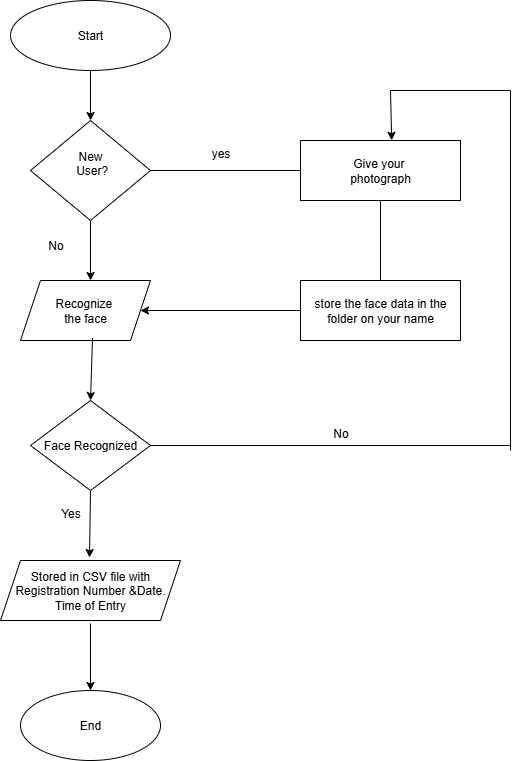

The diagram above was exported from draw.io. Its source (the exported page's mxGraphModel, read from the mxfile embedded in the PNG):
<mxGraphModel dx="1042" dy="562" grid="1" gridSize="10" guides="1" tooltips="1" connect="1" arrows="1" fold="1" page="1" pageScale="1" pageWidth="827" pageHeight="1169" math="0" shadow="0">
  <root>
    <mxCell id="0" />
    <mxCell id="1" parent="0" />
    <mxCell id="Sb3xusgxshIGsuKOzoto-1" value="Start" style="ellipse;whiteSpace=wrap;html=1;" vertex="1" parent="1">
      <mxGeometry x="240" y="10" width="160" height="70" as="geometry" />
    </mxCell>
    <mxCell id="Sb3xusgxshIGsuKOzoto-2" value="New&lt;div&gt;&amp;nbsp;User?&lt;div&gt;&lt;br&gt;&lt;/div&gt;&lt;/div&gt;" style="rhombus;whiteSpace=wrap;html=1;" vertex="1" parent="1">
      <mxGeometry x="260" y="130" width="120" height="100" as="geometry" />
    </mxCell>
    <mxCell id="Sb3xusgxshIGsuKOzoto-3" value="Recognize&amp;nbsp;&lt;div&gt;the face&lt;/div&gt;" style="shape=parallelogram;perimeter=parallelogramPerimeter;whiteSpace=wrap;html=1;fixedSize=1;" vertex="1" parent="1">
      <mxGeometry x="250" y="290" width="130" height="60" as="geometry" />
    </mxCell>
    <mxCell id="Sb3xusgxshIGsuKOzoto-4" value="Face Recognized" style="rhombus;whiteSpace=wrap;html=1;" vertex="1" parent="1">
      <mxGeometry x="260" y="410" width="120" height="90" as="geometry" />
    </mxCell>
    <mxCell id="Sb3xusgxshIGsuKOzoto-5" value="Stored in CSV file with Registration Number &amp;amp;Date.&lt;div&gt;Time of Entry&lt;/div&gt;" style="shape=parallelogram;perimeter=parallelogramPerimeter;whiteSpace=wrap;html=1;fixedSize=1;" vertex="1" parent="1">
      <mxGeometry x="230" y="570" width="180" height="60" as="geometry" />
    </mxCell>
    <mxCell id="Sb3xusgxshIGsuKOzoto-6" value="End" style="ellipse;whiteSpace=wrap;html=1;" vertex="1" parent="1">
      <mxGeometry x="250" y="700" width="140" height="70" as="geometry" />
    </mxCell>
    <mxCell id="Sb3xusgxshIGsuKOzoto-7" value="" style="endArrow=classic;html=1;rounded=0;entryX=0.5;entryY=0;entryDx=0;entryDy=0;exitX=0.5;exitY=1;exitDx=0;exitDy=0;" edge="1" parent="1" source="Sb3xusgxshIGsuKOzoto-1" target="Sb3xusgxshIGsuKOzoto-2">
      <mxGeometry width="50" height="50" relative="1" as="geometry">
        <mxPoint x="220" y="120" as="sourcePoint" />
        <mxPoint x="220" y="170" as="targetPoint" />
      </mxGeometry>
    </mxCell>
    <mxCell id="Sb3xusgxshIGsuKOzoto-9" value="" style="endArrow=classic;html=1;rounded=0;exitX=0.5;exitY=1;exitDx=0;exitDy=0;" edge="1" parent="1" source="Sb3xusgxshIGsuKOzoto-2">
      <mxGeometry width="50" height="50" relative="1" as="geometry">
        <mxPoint x="210" y="290" as="sourcePoint" />
        <mxPoint x="320" y="290" as="targetPoint" />
      </mxGeometry>
    </mxCell>
    <mxCell id="Sb3xusgxshIGsuKOzoto-10" value="" style="endArrow=classic;html=1;rounded=0;entryX=0.5;entryY=0;entryDx=0;entryDy=0;exitX=0.554;exitY=0.957;exitDx=0;exitDy=0;exitPerimeter=0;" edge="1" parent="1" source="Sb3xusgxshIGsuKOzoto-3" target="Sb3xusgxshIGsuKOzoto-4">
      <mxGeometry width="50" height="50" relative="1" as="geometry">
        <mxPoint x="320" y="360" as="sourcePoint" />
        <mxPoint x="290" y="360" as="targetPoint" />
      </mxGeometry>
    </mxCell>
    <mxCell id="Sb3xusgxshIGsuKOzoto-11" value="" style="endArrow=classic;html=1;rounded=0;exitX=0.5;exitY=1;exitDx=0;exitDy=0;" edge="1" parent="1" source="Sb3xusgxshIGsuKOzoto-4">
      <mxGeometry width="50" height="50" relative="1" as="geometry">
        <mxPoint x="220" y="570" as="sourcePoint" />
        <mxPoint x="319" y="567" as="targetPoint" />
      </mxGeometry>
    </mxCell>
    <mxCell id="Sb3xusgxshIGsuKOzoto-12" value="" style="endArrow=classic;html=1;rounded=0;entryX=0.5;entryY=0;entryDx=0;entryDy=0;" edge="1" parent="1" target="Sb3xusgxshIGsuKOzoto-6">
      <mxGeometry width="50" height="50" relative="1" as="geometry">
        <mxPoint x="320" y="633" as="sourcePoint" />
        <mxPoint x="290" y="660" as="targetPoint" />
      </mxGeometry>
    </mxCell>
    <mxCell id="Sb3xusgxshIGsuKOzoto-13" value="Give your&amp;nbsp;&lt;div&gt;photograph&lt;/div&gt;" style="rounded=0;whiteSpace=wrap;html=1;" vertex="1" parent="1">
      <mxGeometry x="530" y="150" width="160" height="60" as="geometry" />
    </mxCell>
    <mxCell id="Sb3xusgxshIGsuKOzoto-15" value="" style="endArrow=none;html=1;rounded=0;entryX=0;entryY=0.5;entryDx=0;entryDy=0;exitX=1;exitY=0.5;exitDx=0;exitDy=0;" edge="1" parent="1" source="Sb3xusgxshIGsuKOzoto-2" target="Sb3xusgxshIGsuKOzoto-13">
      <mxGeometry width="50" height="50" relative="1" as="geometry">
        <mxPoint x="420" y="240" as="sourcePoint" />
        <mxPoint x="470" y="190" as="targetPoint" />
      </mxGeometry>
    </mxCell>
    <mxCell id="Sb3xusgxshIGsuKOzoto-16" value="store the face data in the folder on your name" style="rounded=0;whiteSpace=wrap;html=1;" vertex="1" parent="1">
      <mxGeometry x="530" y="290" width="160" height="60" as="geometry" />
    </mxCell>
    <mxCell id="Sb3xusgxshIGsuKOzoto-17" value="" style="endArrow=classic;html=1;rounded=0;entryX=1;entryY=0.5;entryDx=0;entryDy=0;exitX=0;exitY=0.5;exitDx=0;exitDy=0;" edge="1" parent="1" source="Sb3xusgxshIGsuKOzoto-16" target="Sb3xusgxshIGsuKOzoto-3">
      <mxGeometry width="50" height="50" relative="1" as="geometry">
        <mxPoint x="390" y="390" as="sourcePoint" />
        <mxPoint x="440" y="340" as="targetPoint" />
      </mxGeometry>
    </mxCell>
    <mxCell id="Sb3xusgxshIGsuKOzoto-18" value="" style="endArrow=classic;html=1;rounded=0;entryX=0.57;entryY=-0.003;entryDx=0;entryDy=0;entryPerimeter=0;" edge="1" parent="1" target="Sb3xusgxshIGsuKOzoto-13">
      <mxGeometry width="50" height="50" relative="1" as="geometry">
        <mxPoint x="620" y="100" as="sourcePoint" />
        <mxPoint x="670" y="180" as="targetPoint" />
      </mxGeometry>
    </mxCell>
    <mxCell id="Sb3xusgxshIGsuKOzoto-19" value="" style="endArrow=none;html=1;rounded=0;exitX=1;exitY=0.5;exitDx=0;exitDy=0;" edge="1" parent="1" source="Sb3xusgxshIGsuKOzoto-4">
      <mxGeometry width="50" height="50" relative="1" as="geometry">
        <mxPoint x="500" y="480" as="sourcePoint" />
        <mxPoint x="740" y="455" as="targetPoint" />
      </mxGeometry>
    </mxCell>
    <mxCell id="Sb3xusgxshIGsuKOzoto-20" value="" style="endArrow=none;html=1;rounded=0;" edge="1" parent="1">
      <mxGeometry width="50" height="50" relative="1" as="geometry">
        <mxPoint x="740" y="460" as="sourcePoint" />
        <mxPoint x="740" y="100" as="targetPoint" />
      </mxGeometry>
    </mxCell>
    <mxCell id="Sb3xusgxshIGsuKOzoto-21" value="" style="endArrow=none;html=1;rounded=0;" edge="1" parent="1">
      <mxGeometry width="50" height="50" relative="1" as="geometry">
        <mxPoint x="620" y="100" as="sourcePoint" />
        <mxPoint x="740" y="100" as="targetPoint" />
      </mxGeometry>
    </mxCell>
    <mxCell id="Sb3xusgxshIGsuKOzoto-22" value="" style="endArrow=none;html=1;rounded=0;entryX=0.5;entryY=1;entryDx=0;entryDy=0;exitX=0.5;exitY=0;exitDx=0;exitDy=0;" edge="1" parent="1" source="Sb3xusgxshIGsuKOzoto-16" target="Sb3xusgxshIGsuKOzoto-13">
      <mxGeometry width="50" height="50" relative="1" as="geometry">
        <mxPoint x="590" y="280" as="sourcePoint" />
        <mxPoint x="640" y="230" as="targetPoint" />
      </mxGeometry>
    </mxCell>
    <mxCell id="Sb3xusgxshIGsuKOzoto-23" value="yes" style="text;html=1;align=center;verticalAlign=middle;resizable=0;points=[];autosize=1;strokeColor=none;fillColor=none;" vertex="1" parent="1">
      <mxGeometry x="430" y="148" width="40" height="30" as="geometry" />
    </mxCell>
    <mxCell id="Sb3xusgxshIGsuKOzoto-24" value="No" style="text;html=1;align=center;verticalAlign=middle;resizable=0;points=[];autosize=1;strokeColor=none;fillColor=none;" vertex="1" parent="1">
      <mxGeometry x="265" y="240" width="40" height="30" as="geometry" />
    </mxCell>
    <mxCell id="Sb3xusgxshIGsuKOzoto-25" value="Yes" style="text;html=1;align=center;verticalAlign=middle;resizable=0;points=[];autosize=1;strokeColor=none;fillColor=none;" vertex="1" parent="1">
      <mxGeometry x="280" y="508" width="40" height="30" as="geometry" />
    </mxCell>
    <mxCell id="Sb3xusgxshIGsuKOzoto-26" value="No" style="text;html=1;align=center;verticalAlign=middle;resizable=0;points=[];autosize=1;strokeColor=none;fillColor=none;" vertex="1" parent="1">
      <mxGeometry x="550" y="428" width="40" height="30" as="geometry" />
    </mxCell>
  </root>
</mxGraphModel>